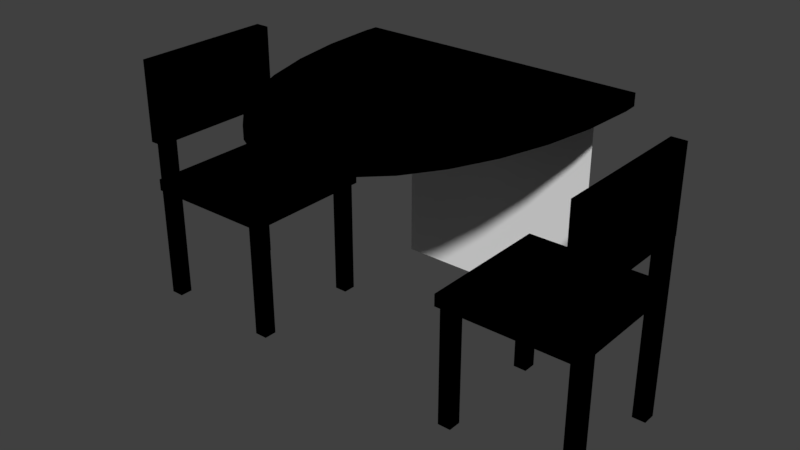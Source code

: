 # Source: tablefortwo.blend  (saved by Blender 2.78.0; exported with 4.5.12 LTS)
import bpy
from mathutils import Matrix  # noqa: F401  (used for matrix-valued properties, if any)

bpy.ops.wm.read_factory_settings(use_empty=True)
scene = bpy.context.scene
scene.name = 'Scene'

# ---- collections
col_collection_1 = bpy.data.collections.new('Collection 1'); scene.collection.children.link(col_collection_1)

# ---- images (referenced by path relative to the original .blend; pixels are not part of the script)
import os
ASSET_DIR = os.environ.get("B2B_ASSET_DIR", "")  # directory of the original .blend (textures are referenced by path, not embedded)
HERE = os.path.dirname(os.path.abspath(__file__))  # packed textures are extracted next to this script under _unpacked/

def load_image(name, relpath, width, height, colorspace="sRGB"):
    """Load a texture the original file referenced (path relative to the .blend, or extracted next to this script)."""
    p = next((c for c in (os.path.join(HERE, relpath), os.path.join(ASSET_DIR, relpath)) if relpath and os.path.exists(c)), "")
    if p:
        img = bpy.data.images.load(p, check_existing=True)
        img.name = name
    else:  # same state as the original file: an image datablock whose file is absent (Cycles renders it pink)
        img = bpy.data.images.new(name, width, height)
        img.source = "FILE"
        img.filepath = "//" + (relpath or name)
    img.colorspace_settings.name = colorspace
    return img
img_woodenfloor_jpg = load_image('woodenfloor.jpg', 'woodenfloor.jpg', 1024, 1024, 'sRGB')

# ---- materials (node trees are filled in below, after node groups)
mat_material_002 = bpy.data.materials.new('Material.002')
mat_material_002.alpha_threshold = 0.0
mat_material_002.roughness = 0.5

# ---- node groups
ng_gltf_metallic_roughness = bpy.data.node_groups.new('glTF Metallic Roughness', 'ShaderNodeTree')
_N = ng_gltf_metallic_roughness.nodes; _L = ng_gltf_metallic_roughness.links

# ---- material node trees
mat_material_002.use_nodes = True; mat_material_002.node_tree.nodes.clear()
_N = mat_material_002.node_tree.nodes; _L = mat_material_002.node_tree.links
n0 = _N.new('ShaderNodeGroup'); n0.name = 'Group'; n0.location = (-58, 358)
n0.node_tree = ng_gltf_metallic_roughness
n0.inputs[1].default_value = (0.3521, 0.2405, 0.06495, 1.0)
n0.inputs[2].default_value = (1.0, 1.0, 1.0, 1.0)
n0.inputs[3].default_value = 0.0
n0.inputs[4].default_value = 0.4727
n0.inputs[5].default_value = (0.5, 0.5, 1.0, 1.0)
n0.inputs[6].default_value = 1.0
n0.inputs[7].default_value = (1.0, 1.0, 1.0, 1.0)
n0.inputs[8].default_value = 1.0
n0.inputs[9].default_value = (1.0, 1.0, 1.0, 1.0)
n0.inputs[10].default_value = (0.0, 0.0, 0.0, 1.0)
n0.inputs[11].default_value = 1.0
n0.inputs[12].default_value = 0.5
n0.inputs[13].default_value = 0.0
n0.inputs[14].default_value = 0.0
n0.inputs[15].default_value = 0.0
n0.inputs[16].default_value = (0.0, 0.0, 0.0, 1.0)
n1 = _N.new('ShaderNodeOutputMaterial'); n1.name = 'Material Output'; n1.location = (300, 300)
n2 = _N.new('ShaderNodeTexImage'); n2.name = 'Image Texture'; n2.location = (-381, 253)
n2.width = 140
n2.image = img_woodenfloor_jpg
_L.new(n0.outputs[0], n1.inputs[0])
_L.new(n2.outputs[0], n0.inputs[0])
n1.is_active_output = True

# ---- world
world_world = bpy.data.worlds.new('World'); scene.world = world_world
world_world.color = (0.05088, 0.05088, 0.05088)
world_world.use_sun_shadow = False
world_world.sun_shadow_jitter_overblur = 0.0
world_world.cycles.sampling_method = 'MANUAL'

# ---- meshes
me_plane = bpy.data.meshes.new('Plane')
me_plane.from_pydata([(-1.0, -1.0, 0.0), (1.0, -1.0, 0.0), (-1.0, 1.0, 0.0), (1.0, 1.0, 0.0)], [], [(0, 1, 3, 2)])
me_plane.use_remesh_preserve_volume = False
me_plane.use_remesh_preserve_attributes = False
me_plane.use_mirror_vertex_groups = False
me_plane.update()
me_cube_002 = bpy.data.meshes.new('Cube.002')
me_cube_002.from_pydata([(-1.0, -1.0, -1.0), (-1.0, -1.0, 1.0), (-1.0, 1.0, -1.0), (-1.0, 1.0, 1.0), (1.0, -1.0, -1.0), (1.0, -1.0, 1.0), (1.0, 1.0, -1.0), (1.0, 1.0, 1.0)], [], [(0, 1, 3, 2), (2, 3, 7, 6), (6, 7, 5, 4), (4, 5, 1, 0), (2, 6, 4, 0), (7, 3, 1, 5)])
_uv = me_cube_002.uv_layers.new(name='UVMap')
_uv.uv.foreach_set('vector', [0.6667, 0.3333, 0.3333, 0.3333, 0.3333, 3.974e-08, 0.6667, 0.0, 0.3333, 0.6667, 3.974e-08, 0.6667, 0.0, 0.3333, 0.3333, 0.3333, 0.3333, 0.3333, 1.291e-07, 0.3333, 0.0, 8.941e-08, 0.3333, 0.0, 0.3333, 0.6667, 0.3333, 0.3333, 0.6667, 0.3333, 0.6667, 0.6667, 1.0, 0.3333, 0.6667, 0.3333, 0.6667, 2.98e-08, 1.0, 0.0, 0.3333, 0.6667, 0.3333, 1.0, 4.967e-08, 1.0, 0.0, 0.6667])
me_cube_002.materials.append(mat_material_002)
me_cube_002.use_remesh_preserve_volume = False
me_cube_002.use_remesh_preserve_attributes = False
me_cube_002.use_mirror_vertex_groups = False
me_cube_002.update()
me_cube_003 = bpy.data.meshes.new('Cube.003')
me_cube_003.from_pydata([(-1.0, -1.0, -1.0), (-1.0, -1.0, 1.0), (-1.0, 1.0, -1.0), (-1.0, 1.0, 1.0), (1.0, -1.0, -1.0), (1.0, -1.0, 1.0), (1.0, 1.0, -1.0), (1.0, 1.0, 1.0)], [], [(0, 1, 3, 2), (2, 3, 7, 6), (6, 7, 5, 4), (4, 5, 1, 0), (2, 6, 4, 0), (7, 3, 1, 5)])
_uv = me_cube_003.uv_layers.new(name='UVMap')
_uv.uv.foreach_set('vector', [0.6667, 0.3333, 0.3333, 0.3333, 0.3333, 3.974e-08, 0.6667, 0.0, 0.3333, 0.6667, 3.974e-08, 0.6667, 0.0, 0.3333, 0.3333, 0.3333, 0.3333, 0.3333, 1.291e-07, 0.3333, 0.0, 8.941e-08, 0.3333, 0.0, 0.3333, 0.6667, 0.3333, 0.3333, 0.6667, 0.3333, 0.6667, 0.6667, 1.0, 0.3333, 0.6667, 0.3333, 0.6667, 2.98e-08, 1.0, 0.0, 0.3333, 0.6667, 0.3333, 1.0, 4.967e-08, 1.0, 0.0, 0.6667])
me_cube_003.materials.append(mat_material_002)
me_cube_003.use_remesh_preserve_volume = False
me_cube_003.use_remesh_preserve_attributes = False
me_cube_003.use_mirror_vertex_groups = False
me_cube_003.update()
me_cube_004 = bpy.data.meshes.new('Cube.004')
me_cube_004.from_pydata([(-1.0, -1.0, -1.0), (-1.0, -1.0, 1.0), (-1.0, 1.0, -1.0), (-1.0, 1.0, 1.0), (1.0, -1.0, -1.0), (1.0, -1.0, 1.0), (1.0, 1.0, -1.0), (1.0, 1.0, 1.0)], [], [(0, 1, 3, 2), (2, 3, 7, 6), (6, 7, 5, 4), (4, 5, 1, 0), (2, 6, 4, 0), (7, 3, 1, 5)])
_uv = me_cube_004.uv_layers.new(name='UVMap')
_uv.uv.foreach_set('vector', [0.6667, 0.3333, 0.3333, 0.3333, 0.3333, 3.974e-08, 0.6667, 0.0, 0.3333, 0.6667, 3.974e-08, 0.6667, 0.0, 0.3333, 0.3333, 0.3333, 0.3333, 0.3333, 1.291e-07, 0.3333, 0.0, 8.941e-08, 0.3333, 0.0, 0.3333, 0.6667, 0.3333, 0.3333, 0.6667, 0.3333, 0.6667, 0.6667, 1.0, 0.3333, 0.6667, 0.3333, 0.6667, 2.98e-08, 1.0, 0.0, 0.3333, 0.6667, 0.3333, 1.0, 4.967e-08, 1.0, 0.0, 0.6667])
me_cube_004.materials.append(mat_material_002)
me_cube_004.use_remesh_preserve_volume = False
me_cube_004.use_remesh_preserve_attributes = False
me_cube_004.use_mirror_vertex_groups = False
me_cube_004.update()
me_cylinder = bpy.data.meshes.new('Cylinder')
me_cylinder.from_pydata([(1.0, 7.55e-08, -1.0), (1.0, 7.55e-08, 1.0), (0.9808, -0.1951, -1.0), (0.9808, -0.1951, 1.0), (0.9239, -0.3827, -1.0), (0.9239, -0.3827, 1.0), (0.8315, -0.5556, -1.0), (0.8315, -0.5556, 1.0), (0.7071, -0.7071, -1.0), (0.7071, -0.7071, 1.0), (0.5556, -0.8315, -1.0), (0.5556, -0.8315, 1.0), (0.3827, -0.9239, -1.0), (0.3827, -0.9239, 1.0), (0.1951, -0.9808, -1.0), (0.1951, -0.9808, 1.0), (-3.258e-07, -1.0, -1.0), (-3.258e-07, -1.0, 1.0), (-0.1951, -0.9808, -1.0), (-0.1951, -0.9808, 1.0), (-0.3827, -0.9239, -1.0), (-0.3827, -0.9239, 1.0), (-0.5556, -0.8315, -1.0), (-0.5556, -0.8315, 1.0), (-0.7071, -0.7071, -1.0), (-0.7071, -0.7071, 1.0), (-0.8315, -0.5556, -1.0), (-0.8315, -0.5556, 1.0), (-0.9239, -0.3827, -1.0), (-0.9239, -0.3827, 1.0), (-0.9808, -0.1951, -1.0), (-0.9808, -0.1951, 1.0), (-1.0, 9.656e-07, -1.0), (-1.0, 9.656e-07, 1.0), (-0.9946, 0.05527, -1.0), (-0.9946, 0.05527, 0.5065), (0.9946, 0.05527, -1.0), (-0.9946, 0.05527, 1.0), (0.9946, 0.05527, 1.0)], [], [(0, 1, 3, 2), (2, 3, 5, 4), (4, 5, 7, 6), (6, 7, 9, 8), (8, 9, 11, 10), (10, 11, 13, 12), (12, 13, 15, 14), (14, 15, 17, 16), (16, 17, 19, 18), (18, 19, 21, 20), (20, 21, 23, 22), (22, 23, 25, 24), (24, 25, 27, 26), (26, 27, 29, 28), (28, 29, 31, 30), (30, 31, 33, 32), (32, 33, 37, 35, 34), (34, 36, 0, 2, 4, 6, 8, 10, 12, 14, 16, 18, 20, 22, 24, 26, 28, 30, 32), (38, 37, 33, 31, 29, 27, 25, 23, 21, 19, 17, 15, 13, 11, 9, 7, 5, 3, 1), (38, 36, 34, 35, 37), (36, 38, 1, 0)])
_uv = me_cylinder.uv_layers.new(name='UVMap')
_uv.uv.foreach_set('vector', [0.4977, -0.642, 1.673, -0.6443, 1.673, -0.5247, 0.498, -0.5224, 0.498, -0.5224, 1.673, -0.5247, 1.673, -0.4075, 0.4982, -0.4051, 0.4982, -0.4051, 1.673, -0.4075, 1.674, -0.297, 0.4984, -0.2946, 0.4984, -0.2946, 1.674, -0.297, 1.674, -0.1975, 0.4986, -0.1952, 0.5, 0.4617, -0.6752, 0.4641, -0.6754, 0.3647, 0.4998, 0.3623, 0.4998, 0.3623, -0.6754, 0.3647, -0.6757, 0.2542, 0.4995, 0.2518, 0.4995, 0.2518, -0.6757, 0.2542, -0.6759, 0.1369, 0.4993, 0.1345, 0.4993, 0.1345, -0.6759, 0.1369, -0.6761, 0.01728, 0.4991, 0.01491, 0.4991, 0.01491, -0.6761, 0.01728, -0.6764, -0.1, 0.4988, -0.1024, 0.4988, -0.1024, -0.6764, -0.1, -0.6766, -0.2105, 0.4986, -0.2129, 0.4986, -0.2129, -0.6766, -0.2105, -0.6768, -0.3099, 0.4984, -0.3123, 0.4986, -0.1952, 1.674, -0.1975, 1.674, -0.1051, 0.4988, -0.1027, 0.4988, -0.1027, 1.674, -0.1051, 1.674, 0.0003902, 0.499, 0.002757, 0.499, 0.002757, 1.674, 0.0003902, 1.674, 0.1148, 0.4993, 0.1172, 0.4993, 0.1172, 1.674, 0.1148, 1.675, 0.2338, 0.4995, 0.2362, 0.4995, 0.2362, 1.675, 0.2338, 1.675, 0.3529, 0.4998, 0.3552, 0.4998, 0.3552, 1.675, 0.3529, 1.675, 0.3853, 1.385, 0.3859, 0.4998, 0.3877, 0.5043, 1.031, 1.673, 1.029, 1.676, 1.063, 1.665, 1.182, 1.632, 1.296, 1.578, 1.402, 1.505, 1.494, 1.416, 1.571, 1.315, 1.627, 1.205, 1.662, 1.09, 1.674, 0.9753, 1.663, 0.8651, 1.628, 0.7633, 1.572, 0.6742, 1.496, 0.6009, 1.404, 0.5464, 1.299, 0.5127, 1.184, 0.5012, 1.065, 0.503, 0.3876, 1.672, 0.3853, 1.675, 0.419, 1.664, 0.538, 1.631, 0.6526, 1.577, 0.7581, 1.504, 0.8507, 1.415, 0.9268, 1.313, 0.9834, 1.203, 1.018, 1.089, 1.03, 0.9741, 1.019, 0.8638, 0.9843, 0.7621, 0.9281, 0.6729, 0.8524, 0.5996, 0.7601, 0.5451, 0.6547, 0.5114, 0.5404, 0.4999, 0.4214, -0.6752, 0.4641, 0.5, 0.4617, 0.5024, 1.675, -0.3828, 1.677, -0.6728, 1.678, 0.4977, -0.6752, 1.673, -0.6776, 1.673, -0.6443, 0.4977, -0.642])
me_cylinder.materials.append(mat_material_002)
me_cylinder.use_remesh_preserve_volume = False
me_cylinder.use_remesh_preserve_attributes = False
me_cylinder.use_mirror_vertex_groups = False
me_cylinder.update()

# ---- objects
ob_snap = bpy.data.objects.new('snap', me_plane)
ob_cube_012 = bpy.data.objects.new('Cube.012', me_cube_002)
ob_cube_011 = bpy.data.objects.new('Cube.011', me_cube_003)
ob_cube_010 = bpy.data.objects.new('Cube.010', me_cube_003)
ob_cube_009 = bpy.data.objects.new('Cube.009', me_cube_003)
ob_cube_008 = bpy.data.objects.new('Cube.008', me_cube_003)
ob_cube_007 = bpy.data.objects.new('Cube.007', me_cube_004)
ob_cube_006 = bpy.data.objects.new('Cube.006', me_cube_004)
ob_cube_005 = bpy.data.objects.new('Cube.005', me_cube_003)
ob_cube_004 = bpy.data.objects.new('Cube.004', me_cube_003)
ob_cube_003 = bpy.data.objects.new('Cube.003', me_cube_003)
ob_cube_002 = bpy.data.objects.new('Cube.002', me_cube_003)
ob_cube_001 = bpy.data.objects.new('Cube.001', me_cube_002)
ob_cylinder = bpy.data.objects.new('Cylinder', me_cylinder)

# ---- transforms, parenting, visibility, modifiers, constraints
ob_snap.location = (0.01444, 0.7704, 0.6673)
ob_snap.rotation_euler = (4.712, -0.0, 0.0)
ob_snap.scale = (0.65, 0.65, 0.65)
ob_snap.lineart.crease_threshold = 0.0
ob_cube_012.location = (1.052, -0.1977, 0.7451)
ob_cube_012.rotation_euler = (0.0, -0.0, 3.142)
ob_cube_012.scale = (0.4155, 0.4155, 0.03638)
ob_cube_012.lineart.crease_threshold = 0.0
ob_cube_011.location = (0.6922, -0.5463, 0.3719)
ob_cube_011.rotation_euler = (0.0, -0.0, 3.142)
ob_cube_011.scale = (0.04008, 0.04008, 0.3883)
ob_cube_011.lineart.crease_threshold = 0.0
ob_cube_010.location = (1.445, -0.5463, 0.735)
ob_cube_010.rotation_euler = (0.0, -0.0, 3.142)
ob_cube_010.scale = (0.04008, 0.04008, 0.7464)
ob_cube_010.lineart.crease_threshold = 0.0
ob_cube_009.location = (1.445, 0.1508, 0.735)
ob_cube_009.rotation_euler = (0.0, -0.0, 3.142)
ob_cube_009.scale = (0.04008, 0.04008, 0.7464)
ob_cube_009.lineart.crease_threshold = 0.0
ob_cube_008.location = (0.6922, 0.1508, 0.3719)
ob_cube_008.rotation_euler = (0.0, -0.0, 3.142)
ob_cube_008.scale = (0.04008, 0.04008, 0.3883)
ob_cube_008.lineart.crease_threshold = 0.0
ob_cube_007.location = (1.418, -0.1977, 1.285)
ob_cube_007.rotation_euler = (0.0, -0.0, 3.142)
ob_cube_007.scale = (0.04455, 0.4431, 0.2517)
ob_cube_007.lineart.crease_threshold = 0.0
ob_cube_006.location = (-1.402, -0.1977, 1.285)
ob_cube_006.scale = (0.04455, 0.4431, 0.2517)
ob_cube_006.lineart.crease_threshold = 0.0
ob_cube_005.location = (-0.6759, -0.5463, 0.3719)
ob_cube_005.scale = (0.04008, 0.04008, 0.3883)
ob_cube_005.lineart.crease_threshold = 0.0
ob_cube_004.location = (-1.429, -0.5463, 0.735)
ob_cube_004.scale = (0.04008, 0.04008, 0.7464)
ob_cube_004.lineart.crease_threshold = 0.0
ob_cube_003.location = (-1.429, 0.1508, 0.735)
ob_cube_003.scale = (0.04008, 0.04008, 0.7464)
ob_cube_003.lineart.crease_threshold = 0.0
ob_cube_002.location = (-0.6759, 0.1508, 0.3719)
ob_cube_002.scale = (0.04008, 0.04008, 0.3883)
ob_cube_002.lineart.crease_threshold = 0.0
ob_cube_001.location = (-1.036, -0.1977, 0.7451)
ob_cube_001.scale = (0.4155, 0.4155, 0.03638)
ob_cube_001.lineart.crease_threshold = 0.0
ob_cylinder.location = (-0.01763, 0.6766, 1.454)
ob_cylinder.scale = (0.9202, 1.692, 0.03893)
ob_cylinder.lineart.crease_threshold = 0.0

# ---- collection membership
col_collection_1.objects.link(ob_snap)
col_collection_1.objects.link(ob_cube_012)
col_collection_1.objects.link(ob_cube_011)
col_collection_1.objects.link(ob_cube_010)
col_collection_1.objects.link(ob_cube_009)
col_collection_1.objects.link(ob_cube_008)
col_collection_1.objects.link(ob_cube_007)
col_collection_1.objects.link(ob_cube_006)
col_collection_1.objects.link(ob_cube_005)
col_collection_1.objects.link(ob_cube_004)
col_collection_1.objects.link(ob_cube_003)
col_collection_1.objects.link(ob_cube_002)
col_collection_1.objects.link(ob_cube_001)
col_collection_1.objects.link(ob_cylinder)

# ---- scene / render settings (as saved in the file)
scene.frame_start = 1; scene.frame_end = 250; scene.frame_set(1)
scene.render.engine = 'CYCLES'
scene.render.resolution_percentage = 50
scene.render.dither_intensity = 0.0
scene.cycles.use_denoising = False
scene.cycles.samples = 128
scene.cycles.sampling_pattern = 'TABULATED_SOBOL'
scene.cycles.light_sampling_threshold = 0.0
scene.cycles.use_adaptive_sampling = False
scene.cycles.use_light_tree = False
scene.cycles.blur_glossy = 0.0
scene.cycles.sample_clamp_indirect = 0.0
scene.view_settings.view_transform = 'Standard'
bpy.context.view_layer.update()

# ---- added for rendering (the .blend has no active camera and no usable light): camera, sun
cam_auto = bpy.data.cameras.new('AutoCamera')
cam_auto.lens = 50.0
cam_auto.sensor_width = 36.0
cam_auto.clip_end = 1000.0
ob_auto_camera = bpy.data.objects.new('AutoCamera', cam_auto)
scene.collection.objects.link(ob_auto_camera)
ob_auto_camera.location = (3.51031, -4.32499, 3.56212)
ob_auto_camera.rotation_euler = (1.09748, -7.21219e-08, 0.694738)
scene.camera = ob_auto_camera
light_auto_sun = bpy.data.lights.new('AutoSun', 'SUN')
light_auto_sun.energy = 3.0
light_auto_sun.angle = 0.0523599
ob_auto_sun = bpy.data.objects.new('AutoSun', light_auto_sun)
scene.collection.objects.link(ob_auto_sun)
ob_auto_sun.rotation_euler = (0.872665, 0.174533, 0.523599)
bpy.context.view_layer.update()
